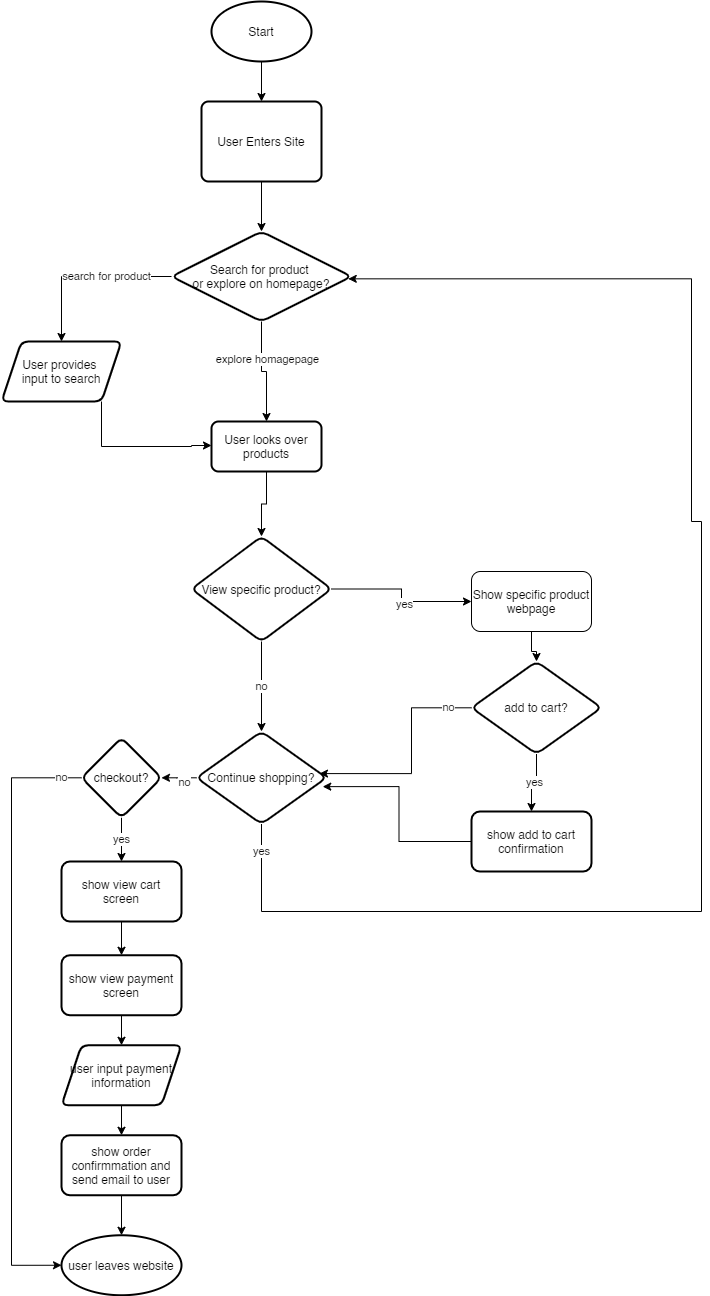

The diagram above was exported from draw.io. Its source (the exported page's mxGraphModel, read from the mxfile embedded in the PNG):
<mxGraphModel dx="1823" dy="808" grid="1" gridSize="10" guides="1" tooltips="1" connect="1" arrows="1" fold="1" page="1" pageScale="1" pageWidth="850" pageHeight="1100" math="0" shadow="0">
  <root>
    <mxCell id="0" />
    <mxCell id="1" parent="0" />
    <mxCell id="6" style="edgeStyle=orthogonalEdgeStyle;rounded=0;orthogonalLoop=1;jettySize=auto;html=1;entryX=0.5;entryY=0;entryDx=0;entryDy=0;" edge="1" parent="1" source="3" target="4">
      <mxGeometry relative="1" as="geometry" />
    </mxCell>
    <mxCell id="3" value="Start" style="strokeWidth=2;html=1;shape=mxgraph.flowchart.start_1;whiteSpace=wrap;" vertex="1" parent="1">
      <mxGeometry x="70" y="40" width="100" height="60" as="geometry" />
    </mxCell>
    <mxCell id="8" value="" style="edgeStyle=orthogonalEdgeStyle;rounded=0;orthogonalLoop=1;jettySize=auto;html=1;" edge="1" parent="1" source="4" target="7">
      <mxGeometry relative="1" as="geometry" />
    </mxCell>
    <mxCell id="4" value="User Enters Site&lt;br&gt;" style="rounded=1;whiteSpace=wrap;html=1;absoluteArcSize=1;arcSize=14;strokeWidth=2;" vertex="1" parent="1">
      <mxGeometry x="60" y="140" width="120" height="80" as="geometry" />
    </mxCell>
    <mxCell id="12" value="" style="edgeStyle=orthogonalEdgeStyle;rounded=0;orthogonalLoop=1;jettySize=auto;html=1;" edge="1" parent="1" source="7" target="11">
      <mxGeometry relative="1" as="geometry" />
    </mxCell>
    <mxCell id="13" value="explore homagepage" style="edgeLabel;html=1;align=center;verticalAlign=middle;resizable=0;points=[];" vertex="1" connectable="0" parent="12">
      <mxGeometry x="-0.2923" y="5" relative="1" as="geometry">
        <mxPoint as="offset" />
      </mxGeometry>
    </mxCell>
    <mxCell id="16" value="" style="edgeStyle=orthogonalEdgeStyle;rounded=0;orthogonalLoop=1;jettySize=auto;html=1;" edge="1" parent="1" source="7" target="15">
      <mxGeometry relative="1" as="geometry">
        <Array as="points">
          <mxPoint x="-80" y="315" />
        </Array>
      </mxGeometry>
    </mxCell>
    <mxCell id="17" value="search for product" style="edgeLabel;html=1;align=center;verticalAlign=middle;resizable=0;points=[];" vertex="1" connectable="0" parent="16">
      <mxGeometry x="-0.2443" y="-1" relative="1" as="geometry">
        <mxPoint as="offset" />
      </mxGeometry>
    </mxCell>
    <mxCell id="7" value="Search for product &lt;br&gt;or explore on homepage?" style="rhombus;whiteSpace=wrap;html=1;rounded=1;strokeWidth=2;arcSize=14;" vertex="1" parent="1">
      <mxGeometry x="30" y="270" width="180" height="90" as="geometry" />
    </mxCell>
    <mxCell id="22" value="" style="edgeStyle=orthogonalEdgeStyle;rounded=0;orthogonalLoop=1;jettySize=auto;html=1;" edge="1" parent="1" source="11" target="21">
      <mxGeometry relative="1" as="geometry" />
    </mxCell>
    <mxCell id="11" value="User looks over products" style="whiteSpace=wrap;html=1;rounded=1;strokeWidth=2;arcSize=14;" vertex="1" parent="1">
      <mxGeometry x="70" y="460" width="110" height="50" as="geometry" />
    </mxCell>
    <mxCell id="20" style="edgeStyle=orthogonalEdgeStyle;rounded=0;orthogonalLoop=1;jettySize=auto;html=1;" edge="1" parent="1" source="15">
      <mxGeometry relative="1" as="geometry">
        <mxPoint x="70" y="484" as="targetPoint" />
        <Array as="points">
          <mxPoint x="-40" y="485" />
          <mxPoint x="50" y="485" />
        </Array>
      </mxGeometry>
    </mxCell>
    <mxCell id="15" value="User provides &lt;br&gt;input to search" style="shape=parallelogram;perimeter=parallelogramPerimeter;whiteSpace=wrap;html=1;fixedSize=1;rounded=1;strokeWidth=2;arcSize=14;" vertex="1" parent="1">
      <mxGeometry x="-140" y="380" width="120" height="60" as="geometry" />
    </mxCell>
    <mxCell id="28" style="edgeStyle=orthogonalEdgeStyle;rounded=0;orthogonalLoop=1;jettySize=auto;html=1;entryX=0;entryY=0.5;entryDx=0;entryDy=0;" edge="1" parent="1" source="21" target="27">
      <mxGeometry relative="1" as="geometry" />
    </mxCell>
    <mxCell id="30" value="yes" style="edgeLabel;html=1;align=center;verticalAlign=middle;resizable=0;points=[];" vertex="1" connectable="0" parent="28">
      <mxGeometry x="0.1172" y="-2" relative="1" as="geometry">
        <mxPoint as="offset" />
      </mxGeometry>
    </mxCell>
    <mxCell id="31" value="no" style="edgeStyle=orthogonalEdgeStyle;rounded=0;orthogonalLoop=1;jettySize=auto;html=1;" edge="1" parent="1" source="21" target="25">
      <mxGeometry relative="1" as="geometry" />
    </mxCell>
    <mxCell id="21" value="View specific product?" style="rhombus;whiteSpace=wrap;html=1;rounded=1;strokeWidth=2;arcSize=14;" vertex="1" parent="1">
      <mxGeometry x="50" y="575" width="140" height="105" as="geometry" />
    </mxCell>
    <mxCell id="49" value="yes" style="edgeStyle=orthogonalEdgeStyle;rounded=0;orthogonalLoop=1;jettySize=auto;html=1;" edge="1" parent="1" source="23" target="48">
      <mxGeometry relative="1" as="geometry" />
    </mxCell>
    <mxCell id="52" value="no" style="edgeStyle=orthogonalEdgeStyle;rounded=0;orthogonalLoop=1;jettySize=auto;html=1;entryX=0.946;entryY=0.455;entryDx=0;entryDy=0;entryPerimeter=0;" edge="1" parent="1" source="23" target="25">
      <mxGeometry x="-0.7855" relative="1" as="geometry">
        <mxPoint x="190" y="812" as="targetPoint" />
        <Array as="points">
          <mxPoint x="270" y="746" />
          <mxPoint x="270" y="812" />
        </Array>
        <mxPoint as="offset" />
      </mxGeometry>
    </mxCell>
    <mxCell id="23" value="add to cart?" style="rhombus;whiteSpace=wrap;html=1;rounded=1;strokeWidth=2;arcSize=14;" vertex="1" parent="1">
      <mxGeometry x="330" y="700" width="130" height="92.5" as="geometry" />
    </mxCell>
    <mxCell id="35" value="" style="edgeStyle=orthogonalEdgeStyle;rounded=0;orthogonalLoop=1;jettySize=auto;html=1;" edge="1" parent="1" source="25" target="34">
      <mxGeometry relative="1" as="geometry" />
    </mxCell>
    <mxCell id="36" value="no" style="edgeLabel;html=1;align=center;verticalAlign=middle;resizable=0;points=[];" vertex="1" connectable="0" parent="35">
      <mxGeometry x="-0.2329" y="4" relative="1" as="geometry">
        <mxPoint as="offset" />
      </mxGeometry>
    </mxCell>
    <mxCell id="47" value="yes" style="edgeStyle=orthogonalEdgeStyle;rounded=0;orthogonalLoop=1;jettySize=auto;html=1;entryX=0.982;entryY=0.526;entryDx=0;entryDy=0;entryPerimeter=0;" edge="1" parent="1" source="25" target="7">
      <mxGeometry x="-0.9637" relative="1" as="geometry">
        <mxPoint x="220" y="290" as="targetPoint" />
        <Array as="points">
          <mxPoint x="120" y="950" />
          <mxPoint x="560" y="950" />
          <mxPoint x="560" y="560" />
          <mxPoint x="550" y="560" />
          <mxPoint x="550" y="317" />
        </Array>
        <mxPoint as="offset" />
      </mxGeometry>
    </mxCell>
    <mxCell id="25" value="Continue shopping?" style="rhombus;whiteSpace=wrap;html=1;rounded=1;strokeWidth=2;arcSize=14;" vertex="1" parent="1">
      <mxGeometry x="55" y="770" width="130" height="92.5" as="geometry" />
    </mxCell>
    <mxCell id="29" style="edgeStyle=orthogonalEdgeStyle;rounded=0;orthogonalLoop=1;jettySize=auto;html=1;entryX=0.5;entryY=0;entryDx=0;entryDy=0;" edge="1" parent="1" source="27" target="23">
      <mxGeometry relative="1" as="geometry" />
    </mxCell>
    <mxCell id="27" value="Show specific product webpage" style="rounded=1;whiteSpace=wrap;html=1;" vertex="1" parent="1">
      <mxGeometry x="330" y="610" width="120" height="60" as="geometry" />
    </mxCell>
    <mxCell id="38" value="yes" style="edgeStyle=orthogonalEdgeStyle;rounded=0;orthogonalLoop=1;jettySize=auto;html=1;" edge="1" parent="1" source="34" target="37">
      <mxGeometry relative="1" as="geometry" />
    </mxCell>
    <mxCell id="53" value="no" style="edgeStyle=orthogonalEdgeStyle;rounded=0;orthogonalLoop=1;jettySize=auto;html=1;entryX=0;entryY=0.5;entryDx=0;entryDy=0;" edge="1" parent="1" source="34" target="45">
      <mxGeometry x="-0.934" relative="1" as="geometry">
        <Array as="points">
          <mxPoint x="-130" y="816" />
          <mxPoint x="-130" y="1304" />
        </Array>
        <mxPoint as="offset" />
      </mxGeometry>
    </mxCell>
    <mxCell id="34" value="checkout?" style="rhombus;whiteSpace=wrap;html=1;rounded=1;strokeWidth=2;arcSize=14;" vertex="1" parent="1">
      <mxGeometry x="-60" y="776.25" width="80" height="80" as="geometry" />
    </mxCell>
    <mxCell id="40" value="" style="edgeStyle=orthogonalEdgeStyle;rounded=0;orthogonalLoop=1;jettySize=auto;html=1;" edge="1" parent="1" source="37" target="39">
      <mxGeometry relative="1" as="geometry" />
    </mxCell>
    <mxCell id="37" value="show view cart screen" style="whiteSpace=wrap;html=1;rounded=1;strokeWidth=2;arcSize=14;" vertex="1" parent="1">
      <mxGeometry x="-80" y="900" width="120" height="60" as="geometry" />
    </mxCell>
    <mxCell id="42" value="" style="edgeStyle=orthogonalEdgeStyle;rounded=0;orthogonalLoop=1;jettySize=auto;html=1;" edge="1" parent="1" source="39" target="41">
      <mxGeometry relative="1" as="geometry" />
    </mxCell>
    <mxCell id="39" value="show view payment screen" style="whiteSpace=wrap;html=1;rounded=1;strokeWidth=2;arcSize=14;" vertex="1" parent="1">
      <mxGeometry x="-80" y="993.75" width="120" height="60" as="geometry" />
    </mxCell>
    <mxCell id="44" value="" style="edgeStyle=orthogonalEdgeStyle;rounded=0;orthogonalLoop=1;jettySize=auto;html=1;" edge="1" parent="1" source="41" target="43">
      <mxGeometry relative="1" as="geometry" />
    </mxCell>
    <mxCell id="41" value="user input payment information" style="shape=parallelogram;perimeter=parallelogramPerimeter;whiteSpace=wrap;html=1;fixedSize=1;rounded=1;strokeWidth=2;arcSize=14;" vertex="1" parent="1">
      <mxGeometry x="-80" y="1083.75" width="120" height="60" as="geometry" />
    </mxCell>
    <mxCell id="46" value="" style="edgeStyle=orthogonalEdgeStyle;rounded=0;orthogonalLoop=1;jettySize=auto;html=1;" edge="1" parent="1" source="43" target="45">
      <mxGeometry relative="1" as="geometry" />
    </mxCell>
    <mxCell id="43" value="show order confirmmation and send email to user" style="whiteSpace=wrap;html=1;rounded=1;strokeWidth=2;arcSize=14;" vertex="1" parent="1">
      <mxGeometry x="-80" y="1173.75" width="120" height="60" as="geometry" />
    </mxCell>
    <mxCell id="45" value="user leaves website" style="ellipse;whiteSpace=wrap;html=1;rounded=1;strokeWidth=2;arcSize=14;" vertex="1" parent="1">
      <mxGeometry x="-80" y="1273.75" width="120" height="60" as="geometry" />
    </mxCell>
    <mxCell id="50" style="edgeStyle=orthogonalEdgeStyle;rounded=0;orthogonalLoop=1;jettySize=auto;html=1;entryX=0.971;entryY=0.596;entryDx=0;entryDy=0;entryPerimeter=0;" edge="1" parent="1" source="48" target="25">
      <mxGeometry relative="1" as="geometry" />
    </mxCell>
    <mxCell id="48" value="show add to cart confirmation&lt;br&gt;" style="whiteSpace=wrap;html=1;rounded=1;strokeWidth=2;arcSize=14;" vertex="1" parent="1">
      <mxGeometry x="330" y="850" width="120" height="60" as="geometry" />
    </mxCell>
  </root>
</mxGraphModel>